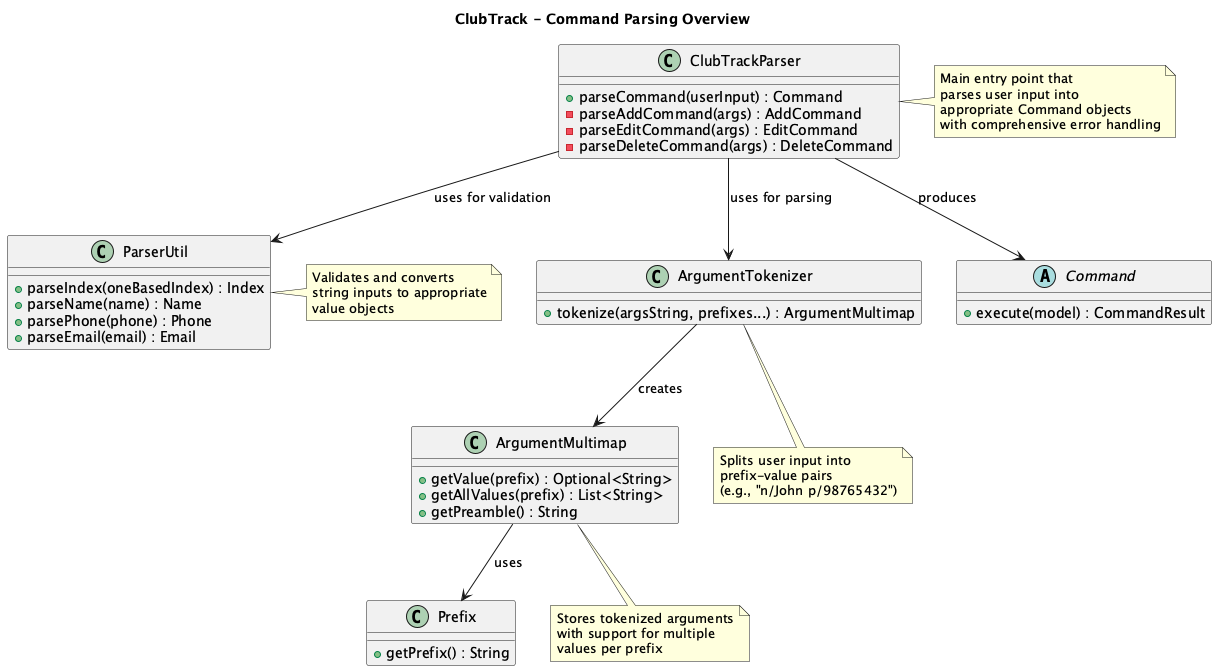

The diagram above was rendered by PlantUML. Its source (embedded in the PNG):
@startuml

title ClubTrack - Command Parsing Overview

class ClubTrackParser {
  + parseCommand(userInput) : Command
  - parseAddCommand(args) : AddCommand
  - parseEditCommand(args) : EditCommand
  - parseDeleteCommand(args) : DeleteCommand
}

class ArgumentTokenizer {
  + tokenize(argsString, prefixes...) : ArgumentMultimap
}

class ArgumentMultimap {
  + getValue(prefix) : Optional<String>
  + getAllValues(prefix) : List<String>
  + getPreamble() : String
}

abstract class Command {
  + execute(model) : CommandResult
}

class Prefix {
  + getPrefix() : String
}

class ParserUtil {
  + parseIndex(oneBasedIndex) : Index
  + parseName(name) : Name
  + parsePhone(phone) : Phone
  + parseEmail(email) : Email
}

' Key relationships showing the parsing flow
ClubTrackParser --> ArgumentTokenizer : uses for parsing
ClubTrackParser --> ParserUtil : uses for validation
ArgumentTokenizer --> ArgumentMultimap : creates
ClubTrackParser --> Command : produces
ArgumentMultimap --> Prefix : uses

note right of ClubTrackParser : Main entry point that\nparses user input into\nappropriate Command objects\nwith comprehensive error handling

note bottom of ArgumentTokenizer : Splits user input into\nprefix-value pairs\n(e.g., "n/John p/98765432")

note right of ParserUtil : Validates and converts\nstring inputs to appropriate\nvalue objects

note bottom of ArgumentMultimap : Stores tokenized arguments\nwith support for multiple\nvalues per prefix

@enduml